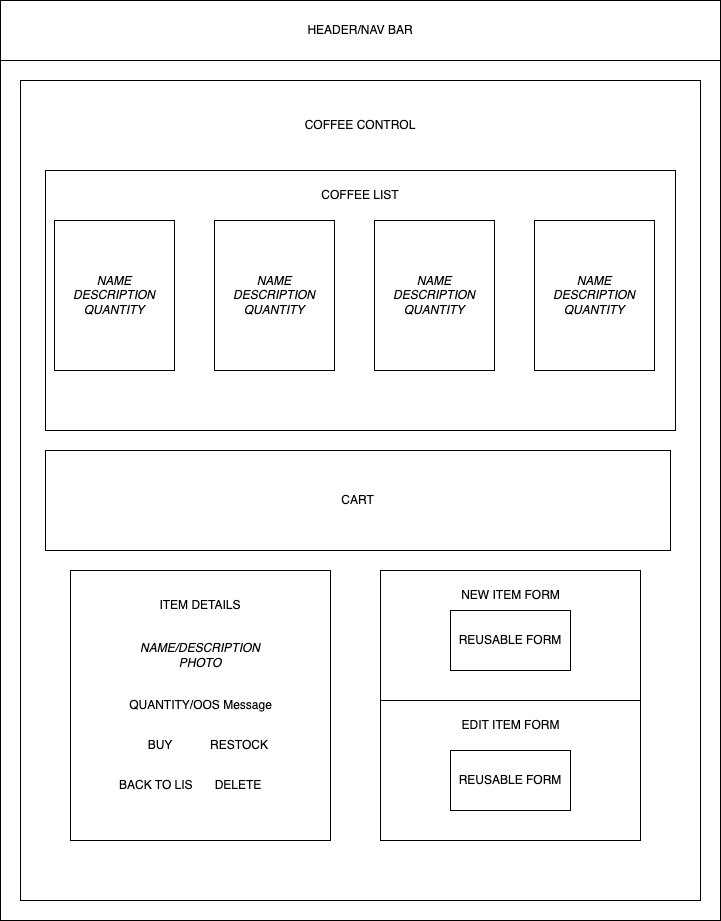

The diagram above was exported from draw.io. Its source (the exported page's mxGraphModel, read from the mxfile embedded in the PNG):
<mxGraphModel dx="1397" dy="771" grid="1" gridSize="10" guides="1" tooltips="1" connect="1" arrows="1" fold="1" page="1" pageScale="1" pageWidth="827" pageHeight="1169" math="0" shadow="0">
  <root>
    <mxCell id="WIyWlLk6GJQsqaUBKTNV-0" />
    <mxCell id="WIyWlLk6GJQsqaUBKTNV-1" parent="WIyWlLk6GJQsqaUBKTNV-0" />
    <mxCell id="LOXhG-KqZbcQvM4LnpDC-0" value="" style="rounded=0;whiteSpace=wrap;html=1;" parent="WIyWlLk6GJQsqaUBKTNV-1" vertex="1">
      <mxGeometry x="60" y="120" width="720" height="920" as="geometry" />
    </mxCell>
    <mxCell id="LOXhG-KqZbcQvM4LnpDC-1" value="HEADER/NAV BAR" style="rounded=0;whiteSpace=wrap;html=1;" parent="WIyWlLk6GJQsqaUBKTNV-1" vertex="1">
      <mxGeometry x="60" y="120" width="720" height="60" as="geometry" />
    </mxCell>
    <mxCell id="LOXhG-KqZbcQvM4LnpDC-7" value="" style="rounded=0;whiteSpace=wrap;html=1;" parent="WIyWlLk6GJQsqaUBKTNV-1" vertex="1">
      <mxGeometry x="80" y="200" width="680" height="820" as="geometry" />
    </mxCell>
    <mxCell id="LOXhG-KqZbcQvM4LnpDC-11" value="" style="rounded=0;whiteSpace=wrap;html=1;" parent="WIyWlLk6GJQsqaUBKTNV-1" vertex="1">
      <mxGeometry x="105" y="290" width="630" height="260" as="geometry" />
    </mxCell>
    <mxCell id="LOXhG-KqZbcQvM4LnpDC-2" value="&lt;i&gt;NAME&lt;br&gt;DESCRIPTION&lt;br&gt;QUANTITY&lt;/i&gt;" style="rounded=0;whiteSpace=wrap;html=1;" parent="WIyWlLk6GJQsqaUBKTNV-1" vertex="1">
      <mxGeometry x="114" y="340" width="120" height="150" as="geometry" />
    </mxCell>
    <mxCell id="LOXhG-KqZbcQvM4LnpDC-3" value="&lt;i&gt;NAME&lt;br&gt;DESCRIPTION&lt;br&gt;QUANTITY&lt;/i&gt;" style="rounded=0;whiteSpace=wrap;html=1;" parent="WIyWlLk6GJQsqaUBKTNV-1" vertex="1">
      <mxGeometry x="274" y="340" width="120" height="150" as="geometry" />
    </mxCell>
    <mxCell id="LOXhG-KqZbcQvM4LnpDC-4" value="&lt;i&gt;NAME&lt;br&gt;DESCRIPTION&lt;br&gt;QUANTITY&lt;/i&gt;" style="rounded=0;whiteSpace=wrap;html=1;" parent="WIyWlLk6GJQsqaUBKTNV-1" vertex="1">
      <mxGeometry x="434" y="340" width="120" height="150" as="geometry" />
    </mxCell>
    <mxCell id="LOXhG-KqZbcQvM4LnpDC-5" value="&lt;i&gt;NAME&lt;br&gt;DESCRIPTION&lt;br&gt;QUANTITY&lt;/i&gt;" style="rounded=0;whiteSpace=wrap;html=1;" parent="WIyWlLk6GJQsqaUBKTNV-1" vertex="1">
      <mxGeometry x="594" y="340" width="120" height="150" as="geometry" />
    </mxCell>
    <mxCell id="LOXhG-KqZbcQvM4LnpDC-9" value="COFFEE CONTROL" style="text;html=1;strokeColor=none;fillColor=none;align=center;verticalAlign=middle;whiteSpace=wrap;rounded=0;" parent="WIyWlLk6GJQsqaUBKTNV-1" vertex="1">
      <mxGeometry x="297" y="230" width="246" height="30" as="geometry" />
    </mxCell>
    <mxCell id="LOXhG-KqZbcQvM4LnpDC-12" value="COFFEE LIST" style="text;html=1;strokeColor=none;fillColor=none;align=center;verticalAlign=middle;whiteSpace=wrap;rounded=0;" parent="WIyWlLk6GJQsqaUBKTNV-1" vertex="1">
      <mxGeometry x="342" y="300" width="156" height="30" as="geometry" />
    </mxCell>
    <mxCell id="Ce-CXHOF595b6Dg0Vnf4-3" value="" style="group" vertex="1" connectable="0" parent="WIyWlLk6GJQsqaUBKTNV-1">
      <mxGeometry x="130" y="690" width="260" height="270" as="geometry" />
    </mxCell>
    <mxCell id="LOXhG-KqZbcQvM4LnpDC-13" value="" style="rounded=0;whiteSpace=wrap;html=1;" parent="Ce-CXHOF595b6Dg0Vnf4-3" vertex="1">
      <mxGeometry width="260" height="270" as="geometry" />
    </mxCell>
    <mxCell id="LOXhG-KqZbcQvM4LnpDC-14" value="ITEM DETAILS" style="text;html=1;strokeColor=none;fillColor=none;align=center;verticalAlign=middle;whiteSpace=wrap;rounded=0;" parent="Ce-CXHOF595b6Dg0Vnf4-3" vertex="1">
      <mxGeometry x="85" y="20" width="90" height="30" as="geometry" />
    </mxCell>
    <mxCell id="LOXhG-KqZbcQvM4LnpDC-15" value="&lt;i&gt;NAME/DESCRIPTION&lt;br&gt;PHOTO&lt;/i&gt;" style="text;html=1;strokeColor=none;fillColor=none;align=center;verticalAlign=middle;whiteSpace=wrap;rounded=0;" parent="Ce-CXHOF595b6Dg0Vnf4-3" vertex="1">
      <mxGeometry x="85" y="70" width="90" height="30" as="geometry" />
    </mxCell>
    <mxCell id="LOXhG-KqZbcQvM4LnpDC-16" value="QUANTITY/OOS Message" style="text;html=1;strokeColor=none;fillColor=none;align=center;verticalAlign=middle;whiteSpace=wrap;rounded=0;" parent="Ce-CXHOF595b6Dg0Vnf4-3" vertex="1">
      <mxGeometry x="47.5" y="120" width="165" height="30" as="geometry" />
    </mxCell>
    <mxCell id="LOXhG-KqZbcQvM4LnpDC-17" value="BUY" style="text;html=1;strokeColor=none;fillColor=none;align=center;verticalAlign=middle;whiteSpace=wrap;rounded=0;" parent="Ce-CXHOF595b6Dg0Vnf4-3" vertex="1">
      <mxGeometry x="45" y="160" width="90" height="30" as="geometry" />
    </mxCell>
    <mxCell id="LOXhG-KqZbcQvM4LnpDC-18" value="RESTOCK" style="text;html=1;strokeColor=none;fillColor=none;align=center;verticalAlign=middle;whiteSpace=wrap;rounded=0;" parent="Ce-CXHOF595b6Dg0Vnf4-3" vertex="1">
      <mxGeometry x="124" y="160" width="90" height="30" as="geometry" />
    </mxCell>
    <mxCell id="Ce-CXHOF595b6Dg0Vnf4-1" value="BACK TO LIS&lt;span style=&quot;white-space: pre;&quot;&gt;&#09;&lt;/span&gt;" style="text;html=1;strokeColor=none;fillColor=none;align=center;verticalAlign=middle;whiteSpace=wrap;rounded=0;" vertex="1" parent="Ce-CXHOF595b6Dg0Vnf4-3">
      <mxGeometry x="43.5" y="200" width="90" height="30" as="geometry" />
    </mxCell>
    <mxCell id="Ce-CXHOF595b6Dg0Vnf4-2" value="DELETE" style="text;html=1;strokeColor=none;fillColor=none;align=center;verticalAlign=middle;whiteSpace=wrap;rounded=0;" vertex="1" parent="Ce-CXHOF595b6Dg0Vnf4-3">
      <mxGeometry x="122.5" y="200" width="90" height="30" as="geometry" />
    </mxCell>
    <mxCell id="Ce-CXHOF595b6Dg0Vnf4-5" value="" style="rounded=0;whiteSpace=wrap;html=1;movable=1;resizable=1;rotatable=1;deletable=1;editable=1;locked=0;connectable=1;" vertex="1" parent="WIyWlLk6GJQsqaUBKTNV-1">
      <mxGeometry x="440" y="690" width="260" height="270" as="geometry" />
    </mxCell>
    <mxCell id="Ce-CXHOF595b6Dg0Vnf4-6" value="NEW ITEM FORM" style="text;html=1;strokeColor=none;fillColor=none;align=center;verticalAlign=middle;whiteSpace=wrap;rounded=0;" vertex="1" parent="WIyWlLk6GJQsqaUBKTNV-1">
      <mxGeometry x="492.5" y="700" width="155" height="30" as="geometry" />
    </mxCell>
    <mxCell id="Ce-CXHOF595b6Dg0Vnf4-15" value="CART" style="rounded=0;whiteSpace=wrap;html=1;" vertex="1" parent="WIyWlLk6GJQsqaUBKTNV-1">
      <mxGeometry x="105" y="570" width="625" height="100" as="geometry" />
    </mxCell>
    <mxCell id="Ce-CXHOF595b6Dg0Vnf4-16" value="" style="rounded=0;whiteSpace=wrap;html=1;" vertex="1" parent="WIyWlLk6GJQsqaUBKTNV-1">
      <mxGeometry x="440" y="820" width="260" height="140" as="geometry" />
    </mxCell>
    <mxCell id="Ce-CXHOF595b6Dg0Vnf4-17" value="EDIT ITEM FORM" style="text;html=1;strokeColor=none;fillColor=none;align=center;verticalAlign=middle;whiteSpace=wrap;rounded=0;" vertex="1" parent="WIyWlLk6GJQsqaUBKTNV-1">
      <mxGeometry x="492.5" y="830" width="155" height="30" as="geometry" />
    </mxCell>
    <mxCell id="Ce-CXHOF595b6Dg0Vnf4-18" value="REUSABLE FORM" style="rounded=0;whiteSpace=wrap;html=1;" vertex="1" parent="WIyWlLk6GJQsqaUBKTNV-1">
      <mxGeometry x="510" y="870" width="120" height="60" as="geometry" />
    </mxCell>
    <mxCell id="Ce-CXHOF595b6Dg0Vnf4-19" value="REUSABLE FORM" style="rounded=0;whiteSpace=wrap;html=1;" vertex="1" parent="WIyWlLk6GJQsqaUBKTNV-1">
      <mxGeometry x="510" y="730" width="120" height="60" as="geometry" />
    </mxCell>
  </root>
</mxGraphModel>